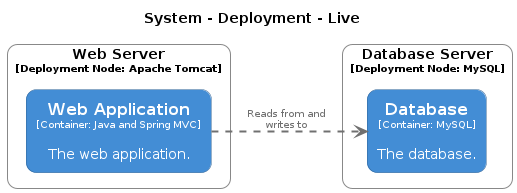

The diagram above was rendered by PlantUML. Its source (embedded in the PNG):
@startuml
set separator none
title System - Deployment - Live

left to right direction

skinparam {
  arrowFontSize 10
  defaultTextAlignment center
  wrapWidth 200
  maxMessageSize 100
}

hide stereotype

skinparam rectangle<<Live.DatabaseServer.Database_1>> {
  BackgroundColor #438dd5
  FontColor #ffffff
  BorderColor #2e6295
  roundCorner 20
  shadowing false
}
skinparam rectangle<<Live.DatabaseServer>> {
  BackgroundColor #ffffff
  FontColor #000000
  BorderColor #888888
  roundCorner 20
  shadowing false
}
skinparam rectangle<<Live.WebServer.WebApplication_1>> {
  BackgroundColor #438dd5
  FontColor #ffffff
  BorderColor #2e6295
  roundCorner 20
  shadowing false
}
skinparam rectangle<<Live.WebServer>> {
  BackgroundColor #ffffff
  FontColor #000000
  BorderColor #888888
  roundCorner 20
  shadowing false
}

rectangle "Web Server\n<size:10>[Deployment Node: Apache Tomcat]</size>" <<Live.WebServer>> as Live.WebServer {
  rectangle "==Web Application\n<size:10>[Container: Java and Spring MVC]</size>\n\nThe web application." <<Live.WebServer.WebApplication_1>> as Live.WebServer.WebApplication_1
}

rectangle "Database Server\n<size:10>[Deployment Node: MySQL]</size>" <<Live.DatabaseServer>> as Live.DatabaseServer {
  rectangle "==Database\n<size:10>[Container: MySQL]</size>\n\nThe database." <<Live.DatabaseServer.Database_1>> as Live.DatabaseServer.Database_1
}

Live.WebServer.WebApplication_1 .[#707070,thickness=2].> Live.DatabaseServer.Database_1 : "<color:#707070>Reads from and writes to"
@enduml